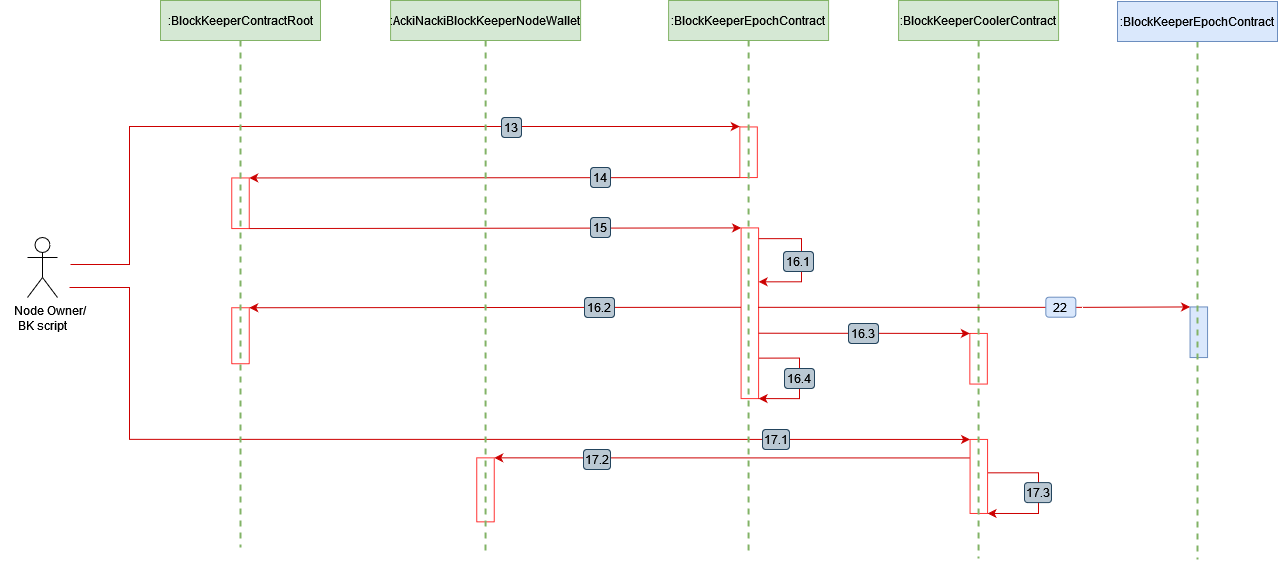

The diagram above was exported from draw.io. Its source (the exported page's mxGraphModel, read from the mxfile embedded in the PNG):
<mxGraphModel dx="2327" dy="809" grid="1" gridSize="1" guides="1" tooltips="1" connect="1" arrows="1" fold="1" page="1" pageScale="1" pageWidth="827" pageHeight="1169" math="0" shadow="0">
  <root>
    <mxCell id="i9hw9CRSzL8pe7pAomxI-0" />
    <mxCell id="i9hw9CRSzL8pe7pAomxI-1" parent="i9hw9CRSzL8pe7pAomxI-0" />
    <mxCell id="i9hw9CRSzL8pe7pAomxI-2" value="&amp;nbsp;&amp;nbsp;&amp;nbsp;&amp;nbsp; Node Owner/&lt;br&gt;BK script" style="shape=umlActor;verticalLabelPosition=bottom;verticalAlign=top;html=1;outlineConnect=0;" vertex="1" parent="i9hw9CRSzL8pe7pAomxI-1">
      <mxGeometry x="-43" y="317" width="30" height="60" as="geometry" />
    </mxCell>
    <mxCell id="i9hw9CRSzL8pe7pAomxI-3" style="rounded=0;orthogonalLoop=1;jettySize=auto;html=1;strokeColor=#CC0000;fontSize=14;endArrow=classic;endFill=1;entryX=0;entryY=1;entryDx=0;entryDy=0;edgeStyle=orthogonalEdgeStyle;" edge="1" parent="i9hw9CRSzL8pe7pAomxI-1" target="i9hw9CRSzL8pe7pAomxI-36">
      <mxGeometry relative="1" as="geometry">
        <mxPoint x="1389" y="518" as="targetPoint" />
        <mxPoint x="-1" y="367" as="sourcePoint" />
        <Array as="points">
          <mxPoint x="59" y="367" />
          <mxPoint x="59" y="519" />
        </Array>
      </mxGeometry>
    </mxCell>
    <mxCell id="i9hw9CRSzL8pe7pAomxI-4" value="" style="group" connectable="0" vertex="1" parent="i9hw9CRSzL8pe7pAomxI-1">
      <mxGeometry y="197" width="451" height="20" as="geometry" />
    </mxCell>
    <mxCell id="i9hw9CRSzL8pe7pAomxI-5" style="rounded=0;orthogonalLoop=1;jettySize=auto;html=1;strokeColor=#CC0000;fontSize=14;endArrow=classic;endFill=1;entryX=0;entryY=1;entryDx=0;entryDy=0;edgeStyle=orthogonalEdgeStyle;" edge="1" parent="i9hw9CRSzL8pe7pAomxI-4" target="i9hw9CRSzL8pe7pAomxI-14">
      <mxGeometry relative="1" as="geometry">
        <mxPoint x="1118" y="11" as="targetPoint" />
        <mxPoint y="147" as="sourcePoint" />
        <Array as="points">
          <mxPoint y="147" />
          <mxPoint x="59" y="147" />
          <mxPoint x="59" y="9" />
          <mxPoint x="669" y="9" />
        </Array>
      </mxGeometry>
    </mxCell>
    <UserObject label="13" id="i9hw9CRSzL8pe7pAomxI-6">
      <mxCell style="rounded=1;whiteSpace=wrap;html=1;fillColor=#bac8d3;strokeColor=#23445d;resizable=0;" vertex="1" parent="i9hw9CRSzL8pe7pAomxI-4">
        <mxGeometry x="431" width="20" height="20" as="geometry" />
      </mxCell>
    </UserObject>
    <mxCell id="i9hw9CRSzL8pe7pAomxI-7" value="" style="endArrow=classic;html=1;rounded=0;exitX=0.25;exitY=1;exitDx=0;exitDy=0;strokeColor=#cc0000;entryX=0;entryY=0;entryDx=0;entryDy=0;" edge="1" parent="i9hw9CRSzL8pe7pAomxI-1" source="i9hw9CRSzL8pe7pAomxI-36" target="i9hw9CRSzL8pe7pAomxI-35">
      <mxGeometry width="50" height="50" relative="1" as="geometry">
        <mxPoint x="1430.94" y="561.19" as="sourcePoint" />
        <mxPoint x="499" y="537" as="targetPoint" />
      </mxGeometry>
    </mxCell>
    <mxCell id="i9hw9CRSzL8pe7pAomxI-8" style="rounded=0;orthogonalLoop=1;jettySize=auto;html=1;strokeColor=#CC0000;fontSize=14;endArrow=classic;endFill=1;edgeStyle=orthogonalEdgeStyle;exitX=0.451;exitY=-0.007;exitDx=0;exitDy=0;entryX=1;entryY=0;entryDx=0;entryDy=0;exitPerimeter=0;" edge="1" parent="i9hw9CRSzL8pe7pAomxI-1" source="i9hw9CRSzL8pe7pAomxI-36" target="i9hw9CRSzL8pe7pAomxI-36">
      <mxGeometry relative="1" as="geometry">
        <mxPoint x="917.065" y="581.7350000000001" as="targetPoint" />
        <mxPoint x="916.7850000000003" y="550.8660600000003" as="sourcePoint" />
        <Array as="points">
          <mxPoint x="968" y="552" />
          <mxPoint x="968" y="593" />
        </Array>
      </mxGeometry>
    </mxCell>
    <UserObject label="17.1" id="i9hw9CRSzL8pe7pAomxI-9">
      <mxCell style="rounded=1;whiteSpace=wrap;html=1;fillColor=#bac8d3;strokeColor=#23445d;resizable=0;" vertex="1" parent="i9hw9CRSzL8pe7pAomxI-1">
        <mxGeometry x="692" y="509" width="27" height="20" as="geometry" />
      </mxCell>
    </UserObject>
    <UserObject label="17.2" id="i9hw9CRSzL8pe7pAomxI-10">
      <mxCell style="rounded=1;whiteSpace=wrap;html=1;fillColor=#bac8d3;strokeColor=#23445d;resizable=0;" vertex="1" parent="i9hw9CRSzL8pe7pAomxI-1">
        <mxGeometry x="513" y="529" width="27" height="20" as="geometry" />
      </mxCell>
    </UserObject>
    <UserObject label="17.3" id="i9hw9CRSzL8pe7pAomxI-11">
      <mxCell style="rounded=1;whiteSpace=wrap;html=1;fillColor=#bac8d3;strokeColor=#23445d;resizable=0;" vertex="1" parent="i9hw9CRSzL8pe7pAomxI-1">
        <mxGeometry x="954" y="562.0999999999999" width="27" height="20" as="geometry" />
      </mxCell>
    </UserObject>
    <mxCell id="i9hw9CRSzL8pe7pAomxI-12" value="" style="rounded=0;whiteSpace=wrap;html=1;rotation=90;strokeColor=#FF3333;" vertex="1" parent="i9hw9CRSzL8pe7pAomxI-1">
      <mxGeometry x="144.69" y="274" width="50.62" height="17.5" as="geometry" />
    </mxCell>
    <mxCell id="i9hw9CRSzL8pe7pAomxI-13" value="" style="rounded=0;whiteSpace=wrap;html=1;rotation=90;strokeColor=#FF3333;" vertex="1" parent="i9hw9CRSzL8pe7pAomxI-1">
      <mxGeometry x="142" y="406.5" width="56" height="17.5" as="geometry" />
    </mxCell>
    <mxCell id="i9hw9CRSzL8pe7pAomxI-14" value="" style="rounded=0;whiteSpace=wrap;html=1;rotation=90;strokeColor=#FF3333;" vertex="1" parent="i9hw9CRSzL8pe7pAomxI-1">
      <mxGeometry x="652.7800000000001" y="223" width="50.62" height="17.5" as="geometry" />
    </mxCell>
    <mxCell id="i9hw9CRSzL8pe7pAomxI-15" value="" style="group" connectable="0" vertex="1" parent="i9hw9CRSzL8pe7pAomxI-1">
      <mxGeometry x="520" y="247" width="20" height="20" as="geometry" />
    </mxCell>
    <mxCell id="i9hw9CRSzL8pe7pAomxI-16" value="" style="endArrow=classic;html=1;rounded=0;strokeColor=#cc0000;entryX=0;entryY=0;entryDx=0;entryDy=0;exitX=1;exitY=1;exitDx=0;exitDy=0;" edge="1" parent="i9hw9CRSzL8pe7pAomxI-15" source="i9hw9CRSzL8pe7pAomxI-14" target="i9hw9CRSzL8pe7pAomxI-12">
      <mxGeometry width="50" height="50" relative="1" as="geometry">
        <mxPoint x="550" y="3" as="sourcePoint" />
        <mxPoint x="-340" y="9.559999999999945" as="targetPoint" />
      </mxGeometry>
    </mxCell>
    <UserObject label="14" id="i9hw9CRSzL8pe7pAomxI-17">
      <mxCell style="rounded=1;whiteSpace=wrap;html=1;fillColor=#bac8d3;strokeColor=#23445d;resizable=0;" vertex="1" parent="i9hw9CRSzL8pe7pAomxI-15">
        <mxGeometry width="20" height="20" as="geometry" />
      </mxCell>
    </UserObject>
    <mxCell id="i9hw9CRSzL8pe7pAomxI-18" value="" style="rounded=0;whiteSpace=wrap;html=1;rotation=90;strokeColor=#FF3333;" vertex="1" parent="i9hw9CRSzL8pe7pAomxI-1">
      <mxGeometry x="594" y="384" width="170.68" height="17.5" as="geometry" />
    </mxCell>
    <mxCell id="i9hw9CRSzL8pe7pAomxI-19" value="" style="group" connectable="0" vertex="1" parent="i9hw9CRSzL8pe7pAomxI-1">
      <mxGeometry x="520" y="300" width="20" height="20" as="geometry" />
    </mxCell>
    <mxCell id="i9hw9CRSzL8pe7pAomxI-20" style="rounded=0;orthogonalLoop=1;jettySize=auto;html=1;strokeColor=#CC0000;fontSize=14;endArrow=classic;endFill=1;entryX=0;entryY=1;entryDx=0;entryDy=0;exitX=1;exitY=0;exitDx=0;exitDy=0;" edge="1" parent="i9hw9CRSzL8pe7pAomxI-19" source="i9hw9CRSzL8pe7pAomxI-12" target="i9hw9CRSzL8pe7pAomxI-18">
      <mxGeometry relative="1" as="geometry">
        <mxPoint x="596.78" y="65.55999999999995" as="targetPoint" />
        <mxPoint x="-340" y="66" as="sourcePoint" />
      </mxGeometry>
    </mxCell>
    <UserObject label="15" id="i9hw9CRSzL8pe7pAomxI-21">
      <mxCell style="rounded=1;whiteSpace=wrap;html=1;fillColor=#bac8d3;strokeColor=#23445d;resizable=0;" vertex="1" parent="i9hw9CRSzL8pe7pAomxI-19">
        <mxGeometry y="-3" width="20" height="20" as="geometry" />
      </mxCell>
    </UserObject>
    <mxCell id="i9hw9CRSzL8pe7pAomxI-22" value="" style="rounded=0;whiteSpace=wrap;html=1;rotation=90;strokeColor=#FF3333;" vertex="1" parent="i9hw9CRSzL8pe7pAomxI-1">
      <mxGeometry x="882.78" y="429.5" width="50.62" height="17.5" as="geometry" />
    </mxCell>
    <mxCell id="i9hw9CRSzL8pe7pAomxI-23" style="rounded=0;orthogonalLoop=1;jettySize=auto;html=1;strokeColor=#CC0000;fontSize=14;endArrow=classic;endFill=1;edgeStyle=orthogonalEdgeStyle;movable=0;exitX=0.063;exitY=0.004;exitDx=0;exitDy=0;exitPerimeter=0;entryX=0.316;entryY=-0.003;entryDx=0;entryDy=0;entryPerimeter=0;" edge="1" parent="i9hw9CRSzL8pe7pAomxI-1" source="i9hw9CRSzL8pe7pAomxI-18" target="i9hw9CRSzL8pe7pAomxI-18">
      <mxGeometry relative="1" as="geometry">
        <mxPoint x="902" y="1205" as="targetPoint" />
        <mxPoint x="904" y="1162" as="sourcePoint" />
        <Array as="points">
          <mxPoint x="731" y="318" />
          <mxPoint x="731" y="361" />
        </Array>
      </mxGeometry>
    </mxCell>
    <mxCell id="i9hw9CRSzL8pe7pAomxI-24" value="" style="endArrow=classic;html=1;rounded=0;strokeColor=#cc0000;entryX=0;entryY=0;entryDx=0;entryDy=0;exitX=0.465;exitY=1.005;exitDx=0;exitDy=0;exitPerimeter=0;" edge="1" parent="i9hw9CRSzL8pe7pAomxI-1" source="i9hw9CRSzL8pe7pAomxI-18" target="i9hw9CRSzL8pe7pAomxI-13">
      <mxGeometry width="50" height="50" relative="1" as="geometry">
        <mxPoint x="876" y="390" as="sourcePoint" />
        <mxPoint x="180.46000000000004" y="441.55999999999995" as="targetPoint" />
      </mxGeometry>
    </mxCell>
    <mxCell id="i9hw9CRSzL8pe7pAomxI-25" value="" style="group" connectable="0" vertex="1" parent="i9hw9CRSzL8pe7pAomxI-1">
      <mxGeometry x="778" y="406" width="30" height="20" as="geometry" />
    </mxCell>
    <mxCell id="i9hw9CRSzL8pe7pAomxI-26" style="rounded=0;orthogonalLoop=1;jettySize=auto;html=1;entryX=0;entryY=1;entryDx=0;entryDy=0;strokeColor=#cc0000;exitX=0.617;exitY=0.002;exitDx=0;exitDy=0;exitPerimeter=0;" edge="1" parent="i9hw9CRSzL8pe7pAomxI-25" source="i9hw9CRSzL8pe7pAomxI-18" target="i9hw9CRSzL8pe7pAomxI-22">
      <mxGeometry relative="1" as="geometry">
        <mxPoint x="440" y="93" as="targetPoint" />
        <mxPoint x="-85" y="10" as="sourcePoint" />
      </mxGeometry>
    </mxCell>
    <UserObject label="16.3" id="i9hw9CRSzL8pe7pAomxI-27">
      <mxCell style="rounded=1;whiteSpace=wrap;html=1;fillColor=#bac8d3;strokeColor=#23445d;resizable=0;" vertex="1" parent="i9hw9CRSzL8pe7pAomxI-25">
        <mxGeometry y="-3" width="30" height="20" as="geometry" />
      </mxCell>
    </UserObject>
    <mxCell id="i9hw9CRSzL8pe7pAomxI-28" value="" style="group" connectable="0" vertex="1" parent="i9hw9CRSzL8pe7pAomxI-1">
      <mxGeometry x="714" y="441" width="30" height="41" as="geometry" />
    </mxCell>
    <mxCell id="i9hw9CRSzL8pe7pAomxI-29" style="rounded=0;orthogonalLoop=1;jettySize=auto;html=1;strokeColor=#CC0000;fontSize=14;endArrow=classic;endFill=1;edgeStyle=orthogonalEdgeStyle;entryX=1;entryY=0;entryDx=0;entryDy=0;exitX=0.763;exitY=-0.001;exitDx=0;exitDy=0;exitPerimeter=0;" edge="1" parent="i9hw9CRSzL8pe7pAomxI-28" source="i9hw9CRSzL8pe7pAomxI-18" target="i9hw9CRSzL8pe7pAomxI-18">
      <mxGeometry relative="1" as="geometry">
        <mxPoint x="-21" y="40" as="targetPoint" />
        <mxPoint x="-21" as="sourcePoint" />
        <Array as="points">
          <mxPoint x="15" y="-3" />
          <mxPoint x="15" y="37" />
        </Array>
      </mxGeometry>
    </mxCell>
    <UserObject label="16.4" id="i9hw9CRSzL8pe7pAomxI-30">
      <mxCell style="rounded=1;whiteSpace=wrap;html=1;fillColor=#bac8d3;strokeColor=#23445d;resizable=0;" vertex="1" parent="i9hw9CRSzL8pe7pAomxI-28">
        <mxGeometry y="7" width="30" height="20" as="geometry" />
      </mxCell>
    </UserObject>
    <mxCell id="i9hw9CRSzL8pe7pAomxI-31" value="" style="group" connectable="0" vertex="1" parent="i9hw9CRSzL8pe7pAomxI-1">
      <mxGeometry x="698" y="325" width="45" height="40" as="geometry" />
    </mxCell>
    <UserObject label="16.1" id="i9hw9CRSzL8pe7pAomxI-32">
      <mxCell style="rounded=1;whiteSpace=wrap;html=1;fillColor=#bac8d3;strokeColor=#23445d;resizable=0;" vertex="1" parent="i9hw9CRSzL8pe7pAomxI-31">
        <mxGeometry x="15" y="6" width="30" height="20" as="geometry" />
      </mxCell>
    </UserObject>
    <mxCell id="i9hw9CRSzL8pe7pAomxI-33" value="" style="group" connectable="0" vertex="1" parent="i9hw9CRSzL8pe7pAomxI-1">
      <mxGeometry x="514" y="377" width="30" height="20" as="geometry" />
    </mxCell>
    <UserObject label="16.2" id="i9hw9CRSzL8pe7pAomxI-34">
      <mxCell style="rounded=1;whiteSpace=wrap;html=1;fillColor=#bac8d3;strokeColor=#23445d;resizable=0;" vertex="1" parent="i9hw9CRSzL8pe7pAomxI-33">
        <mxGeometry width="30" height="20" as="geometry" />
      </mxCell>
    </UserObject>
    <mxCell id="i9hw9CRSzL8pe7pAomxI-35" value="" style="rounded=0;whiteSpace=wrap;html=1;rotation=90;strokeColor=#FF3333;" vertex="1" parent="i9hw9CRSzL8pe7pAomxI-1">
      <mxGeometry x="383" y="560.5999999999999" width="64" height="17.5" as="geometry" />
    </mxCell>
    <mxCell id="i9hw9CRSzL8pe7pAomxI-36" value="" style="rounded=0;whiteSpace=wrap;html=1;rotation=90;strokeColor=#FF3333;" vertex="1" parent="i9hw9CRSzL8pe7pAomxI-1">
      <mxGeometry x="871.3" y="547.21" width="74.03" height="17.5" as="geometry" />
    </mxCell>
    <mxCell id="i9hw9CRSzL8pe7pAomxI-37" style="edgeStyle=orthogonalEdgeStyle;rounded=0;orthogonalLoop=1;jettySize=auto;html=1;exitX=0.5;exitY=1;exitDx=0;exitDy=0;fontSize=22;endArrow=none;endFill=0;dashed=1;fillColor=#d5e8d4;strokeColor=#82b366;strokeWidth=2;" edge="1" parent="i9hw9CRSzL8pe7pAomxI-1" source="i9hw9CRSzL8pe7pAomxI-38">
      <mxGeometry relative="1" as="geometry">
        <mxPoint x="170" y="120" as="sourcePoint" />
        <mxPoint x="170" y="627" as="targetPoint" />
      </mxGeometry>
    </mxCell>
    <mxCell id="i9hw9CRSzL8pe7pAomxI-38" value="&lt;font style=&quot;font-size: 12px;&quot;&gt;:&lt;font&gt;BlockKeeperContractRoot&lt;/font&gt;&lt;/font&gt;" style="rounded=0;whiteSpace=wrap;html=1;fillColor=#d5e8d4;strokeColor=#82b366;" vertex="1" parent="i9hw9CRSzL8pe7pAomxI-1">
      <mxGeometry x="90" y="80" width="160" height="40" as="geometry" />
    </mxCell>
    <mxCell id="i9hw9CRSzL8pe7pAomxI-39" style="rounded=0;orthogonalLoop=1;jettySize=auto;html=1;exitX=0.5;exitY=1;exitDx=0;exitDy=0;dashed=1;fontSize=22;endArrow=none;endFill=0;fillColor=#d5e8d4;strokeColor=#82b366;strokeWidth=2;" edge="1" parent="i9hw9CRSzL8pe7pAomxI-1" source="i9hw9CRSzL8pe7pAomxI-40">
      <mxGeometry relative="1" as="geometry">
        <mxPoint x="415.46000000000026" y="128" as="sourcePoint" />
        <mxPoint x="415" y="632" as="targetPoint" />
      </mxGeometry>
    </mxCell>
    <mxCell id="i9hw9CRSzL8pe7pAomxI-40" value="&lt;font style=&quot;font-size: 12px;&quot;&gt;:&lt;font&gt;AckiNacki&lt;/font&gt;&lt;/font&gt;&lt;font style=&quot;font-size: 12px;&quot;&gt;&lt;font&gt;BlockKeeper&lt;/font&gt;&lt;/font&gt;&lt;font style=&quot;font-size: 12px;&quot;&gt;&lt;font&gt;NodeWallet&lt;/font&gt;&lt;/font&gt;" style="rounded=0;whiteSpace=wrap;html=1;movable=1;resizable=1;rotatable=1;deletable=1;editable=1;locked=0;connectable=1;fillColor=#d5e8d4;strokeColor=#82b366;" vertex="1" parent="i9hw9CRSzL8pe7pAomxI-1">
      <mxGeometry x="320.09" y="80" width="190" height="40" as="geometry" />
    </mxCell>
    <mxCell id="i9hw9CRSzL8pe7pAomxI-41" value="" style="rounded=0;orthogonalLoop=1;jettySize=auto;html=1;dashed=1;fontSize=22;endArrow=none;endFill=0;strokeWidth=2;fillColor=#d5e8d4;strokeColor=#82b366;exitX=0.5;exitY=1;exitDx=0;exitDy=0;" edge="1" parent="i9hw9CRSzL8pe7pAomxI-1" source="i9hw9CRSzL8pe7pAomxI-42">
      <mxGeometry relative="1" as="geometry">
        <mxPoint x="678" y="130" as="sourcePoint" />
        <mxPoint x="678" y="636" as="targetPoint" />
      </mxGeometry>
    </mxCell>
    <mxCell id="i9hw9CRSzL8pe7pAomxI-42" value=":BlockKeeperEpochContract" style="rounded=0;whiteSpace=wrap;html=1;fillColor=#d5e8d4;strokeColor=#82b366;" vertex="1" parent="i9hw9CRSzL8pe7pAomxI-1">
      <mxGeometry x="598.0899999999999" y="80" width="160" height="40" as="geometry" />
    </mxCell>
    <mxCell id="i9hw9CRSzL8pe7pAomxI-43" style="rounded=0;orthogonalLoop=1;jettySize=auto;html=1;exitX=0.5;exitY=1;exitDx=0;exitDy=0;dashed=1;fontSize=22;endArrow=none;endFill=0;strokeWidth=2;fillColor=#d5e8d4;strokeColor=#82b366;" edge="1" parent="i9hw9CRSzL8pe7pAomxI-1" source="i9hw9CRSzL8pe7pAomxI-44">
      <mxGeometry relative="1" as="geometry">
        <mxPoint x="911" y="120" as="sourcePoint" />
        <mxPoint x="908" y="638" as="targetPoint" />
      </mxGeometry>
    </mxCell>
    <mxCell id="i9hw9CRSzL8pe7pAomxI-44" value=":&lt;font style=&quot;font-size: 12px;&quot;&gt;BlockKeeperCoolerContract&lt;/font&gt;" style="rounded=0;whiteSpace=wrap;html=1;fillColor=#d5e8d4;strokeColor=#82b366;" vertex="1" parent="i9hw9CRSzL8pe7pAomxI-1">
      <mxGeometry x="828.0899999999999" y="80" width="160" height="40" as="geometry" />
    </mxCell>
    <mxCell id="MRs98jsJnocbBe3D6qOB-0" value="" style="rounded=0;whiteSpace=wrap;html=1;rotation=90;strokeColor=#6c8ebf;fillColor=#dae8fc;" vertex="1" parent="i9hw9CRSzL8pe7pAomxI-1">
      <mxGeometry x="1103" y="403" width="50.62" height="17.5" as="geometry" />
    </mxCell>
    <mxCell id="MRs98jsJnocbBe3D6qOB-2" style="rounded=0;orthogonalLoop=1;jettySize=auto;html=1;strokeColor=#cc0000;exitX=0.617;exitY=0.002;exitDx=0;exitDy=0;exitPerimeter=0;edgeStyle=orthogonalEdgeStyle;entryX=0;entryY=1;entryDx=0;entryDy=0;" edge="1" parent="i9hw9CRSzL8pe7pAomxI-1" target="MRs98jsJnocbBe3D6qOB-0">
      <mxGeometry relative="1" as="geometry">
        <mxPoint x="1121" y="386" as="targetPoint" />
        <mxPoint x="687.5" y="386.83000000000004" as="sourcePoint" />
        <Array as="points">
          <mxPoint x="1012" y="387" />
        </Array>
      </mxGeometry>
    </mxCell>
    <mxCell id="9ZtsD1jcOD6VZVEuIBkJ-0" value="" style="group" connectable="0" vertex="1" parent="i9hw9CRSzL8pe7pAomxI-1">
      <mxGeometry x="970" y="374" width="16" height="18" as="geometry" />
    </mxCell>
    <UserObject label="22" id="9ZtsD1jcOD6VZVEuIBkJ-1">
      <mxCell style="rounded=1;whiteSpace=wrap;html=1;fillColor=#dae8fc;strokeColor=#6c8ebf;resizable=0;" vertex="1" parent="9ZtsD1jcOD6VZVEuIBkJ-0">
        <mxGeometry x="5.333333333333333" y="2.6999999999999997" width="30" height="20" as="geometry" />
      </mxCell>
    </UserObject>
    <mxCell id="9ZtsD1jcOD6VZVEuIBkJ-2" value="" style="rounded=0;orthogonalLoop=1;jettySize=auto;html=1;dashed=1;fontSize=22;endArrow=none;endFill=0;strokeWidth=2;fillColor=#d5e8d4;strokeColor=#82b366;exitX=0.5;exitY=1;exitDx=0;exitDy=0;" edge="1" parent="i9hw9CRSzL8pe7pAomxI-1" source="9ZtsD1jcOD6VZVEuIBkJ-3">
      <mxGeometry relative="1" as="geometry">
        <mxPoint x="1126.91" y="131" as="sourcePoint" />
        <mxPoint x="1127" y="639" as="targetPoint" />
      </mxGeometry>
    </mxCell>
    <mxCell id="9ZtsD1jcOD6VZVEuIBkJ-3" value=":BlockKeeperEpochContract" style="rounded=0;whiteSpace=wrap;html=1;fillColor=#dae8fc;strokeColor=#6c8ebf;" vertex="1" parent="i9hw9CRSzL8pe7pAomxI-1">
      <mxGeometry x="1047" y="81" width="160" height="40" as="geometry" />
    </mxCell>
  </root>
</mxGraphModel>